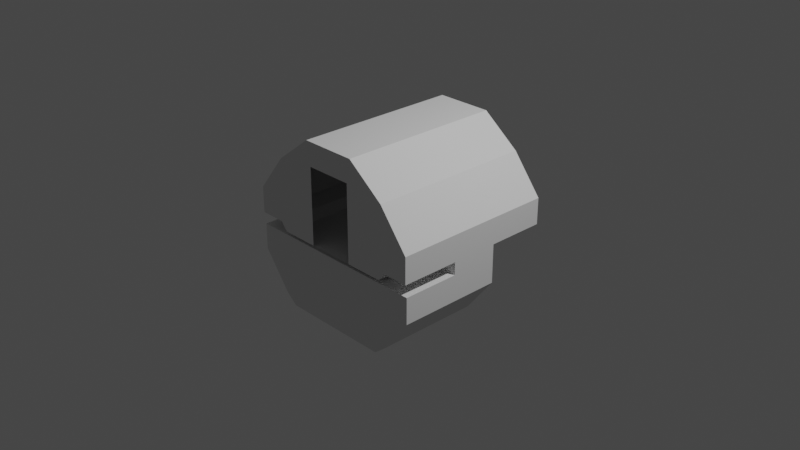 # Source: B9_Crewtank_S2_2m.blend  (saved by Blender 3.1.7; exported with 4.5.12 LTS)
import bpy
from mathutils import Matrix  # noqa: F401  (used for matrix-valued properties, if any)

bpy.ops.wm.read_factory_settings(use_empty=True)
scene = bpy.context.scene
scene.name = 'Scene'

# ---- collections
col_collection = bpy.data.collections.new('Collection'); scene.collection.children.link(col_collection)
col_collider_collider_005 = bpy.data.collections.new('collider:collider.005')  # instanced only; not linked into the scene

# ---- world
world_world = bpy.data.worlds.new('World'); scene.world = world_world
world_world.use_nodes = True; world_world.node_tree.nodes.clear()
_N = world_world.node_tree.nodes; _L = world_world.node_tree.links
n0 = _N.new('ShaderNodeOutputWorld'); n0.name = 'World Output'; n0.location = (300, 300)
n1 = _N.new('ShaderNodeBackground'); n1.name = 'Background'; n1.location = (10, 300)
n1.inputs[0].default_value = (0.05088, 0.05088, 0.05088, 1.0)
_L.new(n1.outputs[0], n0.inputs[0])
n0.is_active_output = True
world_world.color = (0.05088, 0.05088, 0.05088)
world_world.use_sun_shadow = False
world_world.sun_shadow_jitter_overblur = 0.0

# ---- cameras
cam_camera = bpy.data.cameras.new('Camera')
cam_camera.clip_end = 100.0
cam_camera.ortho_scale = 7.314

# ---- lights
light_light = bpy.data.lights.new('Light', 'POINT')
light_light.transmission_factor = 0.0
light_light.energy = 1000.0
light_light.shadow_soft_size = 0.1
light_light.shadow_maximum_resolution = 0.006
light_light.use_absolute_resolution = True

# ---- meshes
me_cube_001 = bpy.data.meshes.new('Cube.001')
me_cube_001.from_pydata([(-1.046, -0.9082, 0.007821), (-1.046, -0.9082, 0.2963), (-1.046, 0.9082, 0.007821), (-1.046, 0.9082, 0.2963), (1.046, -0.9082, 0.007821), (1.046, -0.9082, 0.2963), (1.046, 0.9082, 0.007821), (1.046, 0.9082, 0.2963), (0.7604, 0.9082, 0.007821), (-0.7604, 0.9082, 0.007821), (-0.7604, -0.9082, 0.007821), (0.7604, -0.9082, 0.007821), (0.6858, 0.9082, -0.08366), (-0.6858, 0.9082, -0.08366), (-0.6858, -0.9082, -0.08366), (0.6858, -0.9082, -0.08366), (-0.7221, -0.9082, 0.7049), (-0.7221, 0.9082, 0.7049), (0.7221, 0.9082, 0.7049), (0.7221, -0.9082, 0.7049), (-0.3099, -0.9082, 1.018), (-0.3099, 0.9082, 1.018), (0.3099, 0.9082, 1.018), (0.3099, -0.9082, 1.018), (1.046, -0.2661, 0.007821), (1.046, 0.2661, 0.007821), (0.7604, 0.2661, 0.007821), (0.7604, -0.2661, 0.007821), (0.6858, 0.2661, -0.08366), (0.6858, -0.2661, -0.08366), (0.5399, 0.2661, -0.08366), (0.5399, -0.2661, -0.08366), (1.046, -0.2661, -0.1296), (1.046, 0.2661, -0.1296), (1.046, 0.2661, -0.417), (0.7358, -0.8907, -0.8183), (-0.7405, -0.8907, -0.8183), (0.7358, 0.2661, -0.8183), (0.5399, 0.2661, -0.1296), (0.5399, -0.2661, -0.1296), (-1.051, 0.2661, -0.1296), (-1.051, -0.8907, -0.1296), (-1.051, -0.8907, -0.417), (1.046, -0.8907, -0.1296), (1.046, -0.8907, -0.417), (-1.051, 0.2661, -0.417), (-0.7405, 0.2661, -0.8183), (0.6093, -0.8907, -0.9191), (0.6093, 0.2661, -0.9191), (-0.614, 0.2661, -0.9191), (-0.614, -0.8907, -0.9191), (-0.2611, -0.9082, -0.08366), (0.2611, -0.9082, -0.08366), (0.2611, 0.9082, -0.08366), (-0.2611, 0.9082, -0.08366), (-0.2611, 0.9082, 0.7593), (0.2611, 0.9082, 0.7593), (0.2611, -0.9082, 0.7593), (-0.2611, -0.9082, 0.7593)], [], [(0, 2, 3, 1), (6, 25, 24, 4, 5, 7), (54, 55, 17, 3, 2, 9, 13), (27, 11, 4, 24), (2, 0, 10, 9), (10, 14, 13, 9), (31, 14, 51, 52, 15, 29), (27, 29, 15, 11), (52, 57, 19, 5, 4, 11, 15), (16, 20, 23, 19, 57, 58), (5, 19, 18, 7), (3, 17, 16, 1), (22, 23, 20, 21), (18, 22, 21, 17, 55, 56), (19, 23, 22, 18), (17, 21, 20, 16), (13, 14, 31, 30), (8, 12, 28, 26), (25, 33, 32, 24), (13, 30, 28, 12, 53, 54), (26, 33, 25), (8, 26, 25, 6), (31, 39, 38, 30), (30, 38, 33, 28), (28, 33, 26), (24, 32, 27), (29, 32, 39, 31), (27, 32, 29), (33, 34, 32), (34, 44, 43, 32), (42, 36, 46, 45), (38, 34, 33), (41, 42, 45, 40), (43, 44, 42, 41), (39, 41, 40, 38), (32, 43, 41, 39), (45, 46, 37, 34), (38, 40, 45, 34), (35, 47, 50, 36), (46, 49, 48, 37), (34, 37, 35, 44), (44, 35, 36, 42), (48, 49, 50), (48, 50, 47), (37, 48, 47, 35), (36, 50, 49, 46), (7, 18, 56, 53, 12, 8, 6), (1, 16, 58, 51, 14, 10, 0)])
_uv = me_cube_001.uv_layers.new(name='UVMap')
_uv.uv.foreach_set('vector', [0.375, 0.0, 0.375, 0.25, 0.625, 0.25, 0.625, 0.0, 0.375, 0.5, 0.375, 0.5833, 0.375, 0.6667, 0.375, 0.75, 0.625, 0.75, 0.625, 0.5, 0.375, 0.3889, 0.625, 0.3333, 0.625, 0.25, 0.625, 0.25, 0.375, 0.25, 0.375, 0.3333, 0.375, 0.375, 0.2917, 0.6667, 0.2917, 0.75, 0.375, 0.75, 0.375, 0.6667, 0.125, 0.5, 0.125, 0.75, 0.2083, 0.75, 0.2083, 0.5, 0.2083, 0.75, 0.2083, 0.75, 0.2083, 0.5, 0.2083, 0.5, 0.25, 0.6667, 0.25, 0.75, 0.2639, 0.75, 0.2778, 0.75, 0.2917, 0.75, 0.2917, 0.6667, 0.2917, 0.6667, 0.2917, 0.6667, 0.2917, 0.75, 0.2917, 0.75, 0.375, 0.8611, 0.625, 0.8333, 0.625, 0.75, 0.625, 0.75, 0.375, 0.75, 0.375, 0.8333, 0.375, 0.8333, 0.625, 1.0, 0.625, 1.0, 0.625, 0.75, 0.625, 0.75, 0.625, 0.8333, 0.625, 0.9167, 0.625, 0.75, 0.625, 0.75, 0.625, 0.5, 0.625, 0.5, 0.625, 0.25, 0.625, 0.25, 0.625, 0.0, 0.625, 0.0, 0.625, 0.5, 0.625, 0.75, 0.875, 0.75, 0.875, 0.5, 0.625, 0.5, 0.625, 0.5, 0.625, 0.25, 0.625, 0.25, 0.625, 0.3333, 0.625, 0.4167, 0.625, 0.75, 0.625, 0.75, 0.625, 0.5, 0.625, 0.5, 0.625, 0.25, 0.625, 0.25, 0.625, 0.0, 0.625, 0.0, 0.2083, 0.5, 0.25, 0.75, 0.25, 0.6667, 0.25, 0.5833, 0.2917, 0.5, 0.2917, 0.5, 0.2917, 0.5833, 0.2917, 0.5833, 0.375, 0.5833, 0.375, 0.5833, 0.375, 0.6667, 0.375, 0.6667, 0.25, 0.5, 0.25, 0.5833, 0.2917, 0.5833, 0.2917, 0.5, 0.2778, 0.5, 0.2639, 0.5, 0.2917, 0.5833, 0.2917, 0.5833, 0.375, 0.5833, 0.2917, 0.5, 0.2917, 0.5833, 0.375, 0.5833, 0.375, 0.5, 0.25, 0.6667, 0.25, 0.6667, 0.25, 0.5833, 0.25, 0.5833, 0.25, 0.5833, 0.25, 0.5833, 0.2917, 0.5833, 0.2917, 0.5833, 0.2917, 0.5833, 0.2917, 0.5833, 0.2917, 0.5833, 0.375, 0.6667, 0.375, 0.6667, 0.2917, 0.6667, 0.2917, 0.6667, 0.2917, 0.6667, 0.25, 0.6667, 0.25, 0.6667, 0.2917, 0.6667, 0.2917, 0.6667, 0.2917, 0.6667, 0.375, 0.5833, 0.375, 0.5833, 0.375, 0.6667, 0.375, 0.6667, 0.375, 0.6667, 0.375, 0.6667, 0.375, 0.6667, 0.25, 0.6667, 0.25, 0.6667, 0.25, 0.5833, 0.25, 0.5833, 0.25, 0.5833, 0.25, 0.5833, 0.2917, 0.5833, 0.25, 0.6667, 0.25, 0.6667, 0.25, 0.5833, 0.25, 0.5833, 0.2917, 0.6667, 0.2917, 0.6667, 0.25, 0.6667, 0.25, 0.6667, 0.25, 0.6667, 0.25, 0.6667, 0.25, 0.5833, 0.25, 0.5833, 0.2917, 0.6667, 0.2917, 0.6667, 0.25, 0.6667, 0.25, 0.6667, 0.25, 0.5833, 0.25, 0.5833, 0.25, 0.5833, 0.25, 0.5833, 0.25, 0.5833, 0.25, 0.5833, 0.25, 0.5833, 0.25, 0.5833, 0.2917, 0.6667, 0.2917, 0.6667, 0.25, 0.6667, 0.25, 0.6667, 0.25, 0.5833, 0.25, 0.5833, 0.25, 0.5833, 0.25, 0.5833, 0.375, 0.6667, 0.375, 0.6667, 0.375, 0.6667, 0.375, 0.6667, 0.2917, 0.6667, 0.2917, 0.6667, 0.25, 0.6667, 0.25, 0.6667, 0.0, 0.0, 0.0, 0.0, 0.0, 0.0, 0.0, 0.0, 0.0, 0.0, 0.0, 0.0, 0.375, 0.6667, 0.375, 0.6667, 0.375, 0.6667, 0.375, 0.6667, 0.25, 0.6667, 0.25, 0.6667, 0.25, 0.5833, 0.25, 0.5833, 0.625, 0.5, 0.625, 0.5, 0.625, 0.4167, 0.375, 0.4028, 0.375, 0.4167, 0.375, 0.4167, 0.375, 0.5, 0.625, 1.0, 0.625, 1.0, 0.625, 0.9167, 0.375, 0.8889, 0.375, 0.9167, 0.375, 0.9167, 0.375, 1.0])
me_cube_001.use_remesh_fix_poles = True
me_cube_001.use_remesh_preserve_attributes = False
me_cube_001.update()
me_collider_005 = bpy.data.meshes.new('collider.005')
me_collider_005.from_pydata([(-1.005, -0.2161, -0.93), (-1.005, -0.2161, 0.427), (-1.005, 0.2161, 0.427), (-1.005, 0.2161, -0.93), (-0.5066, 0.2161, -0.93), (-0.5066, 0.2161, 0.427), (-0.5066, -0.2161, 0.427), (-0.5066, -0.2161, -0.93)], [(0, 1), (1, 2), (2, 3), (3, 4), (4, 5), (5, 6), (6, 7), (7, 0), (6, 1), (5, 2), (7, 4), (3, 0)], [])
me_collider_005.use_remesh_fix_poles = True
me_collider_005.use_remesh_preserve_attributes = False
me_collider_005.update()

# ---- objects
ob_light = bpy.data.objects.new('Light', light_light)
ob_camera = bpy.data.objects.new('Camera', cam_camera)
ob_freeiva = bpy.data.objects.new('FreeIva', None)
ob_shellcollider = bpy.data.objects.new('shellCollider', me_cube_001)
ob_ladder = bpy.data.objects.new('ladder', None)
ob_mesh_collider_005 = bpy.data.objects.new('mesh:collider.005', me_collider_005)

# ---- transforms, parenting, visibility, modifiers, constraints
ob_light.location = (4.076, 1.005, 5.904)
ob_light.rotation_euler = (0.6503, 0.05522, 1.866)
ob_light.lock_rotations_4d = False
ob_light.empty_display_type = 'ARROWS'
ob_light.color = (0.0, 0.0, 0.0, 0.0)
ob_light.lineart.crease_threshold = 0.0
ob_camera.location = (7.359, -6.926, 4.958)
ob_camera.rotation_euler = (1.109, 0.0, 0.8149)
ob_camera.lock_rotations_4d = False
ob_camera.empty_display_type = 'ARROWS'
ob_camera.color = (0.0, 0.0, 0.0, 0.0)
ob_camera.display_type = 'WIRE'
ob_camera.lineart.crease_threshold = 0.0
ob_freeiva.location = (0.0, 0.0, 0.0)
ob_shellcollider.parent = ob_freeiva
ob_shellcollider.location = (0.0, 0.0, 0.0)
ob_ladder.parent = ob_freeiva
ob_ladder.location = (0.0, 0.0, 0.0)
ob_ladder.rotation_euler = (0.0, -0.0, 3.142)
ob_ladder.empty_display_type = 'ARROWS'
ob_ladder.empty_display_size = 0.3
ob_ladder.instance_type = 'COLLECTION'
ob_mesh_collider_005.location = (0.0, 0.0, 0.0)
ob_ladder.instance_collection = col_collider_collider_005

# ---- collection membership
col_collection.objects.link(ob_light)
col_collection.objects.link(ob_camera)
col_collection.objects.link(ob_freeiva)
col_collection.objects.link(ob_shellcollider)
col_collection.objects.link(ob_ladder)
col_collider_collider_005.objects.link(ob_mesh_collider_005)

# ---- scene / render settings (as saved in the file)
scene.camera = ob_camera
scene.frame_start = 1; scene.frame_end = 250; scene.frame_set(3)
scene.render.engine = 'BLENDER_EEVEE_NEXT'
scene.cycles.sampling_pattern = 'TABULATED_SOBOL'
scene.cycles.use_light_tree = False
scene.view_settings.view_transform = 'Filmic'
bpy.context.view_layer.update()
